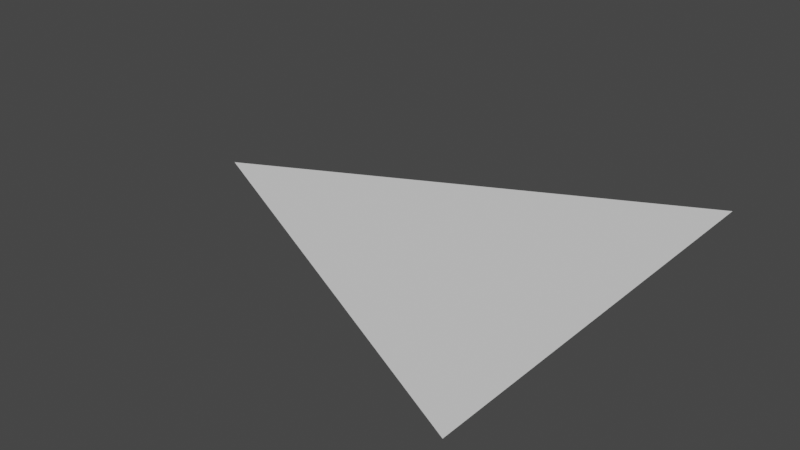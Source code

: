# Source: Triangle.blend  (saved by Blender 3.3.6; exported with 4.5.12 LTS)
import bpy
from mathutils import Matrix  # noqa: F401  (used for matrix-valued properties, if any)

bpy.ops.wm.read_factory_settings(use_empty=True)
scene = bpy.context.scene
scene.name = 'Scene'

# ---- collections
col_collection = bpy.data.collections.new('Collection'); scene.collection.children.link(col_collection)

# ---- world
world_world = bpy.data.worlds.new('World'); scene.world = world_world
world_world.use_nodes = True; world_world.node_tree.nodes.clear()
_N = world_world.node_tree.nodes; _L = world_world.node_tree.links
n0 = _N.new('ShaderNodeOutputWorld'); n0.name = 'World Output'; n0.location = (300, 300)
n1 = _N.new('ShaderNodeBackground'); n1.name = 'Background'; n1.location = (10, 300)
n1.inputs[0].default_value = (0.05088, 0.05088, 0.05088, 1.0)
_L.new(n1.outputs[0], n0.inputs[0])
n0.is_active_output = True
world_world.color = (0.05088, 0.05088, 0.05088)
world_world.use_sun_shadow = False
world_world.sun_shadow_jitter_overblur = 0.0

# ---- meshes
me_plane = bpy.data.meshes.new('Plane')
me_plane.from_pydata([(1.0, -1.0, 0.0), (1.0, 1.0, 0.0), (-1.0, 0.0, 0.0), (1.0, -0.9048, 0.0), (1.0, -0.8095, 0.0), (1.0, -0.7143, 0.0), (1.0, -0.619, 0.0), (1.0, -0.5238, 0.0), (1.0, -0.4286, 0.0), (1.0, -0.3333, 0.0), (1.0, -0.2381, 0.0), (1.0, -0.1429, 0.0), (1.0, -0.04762, 0.0), (1.0, 0.04762, 0.0), (1.0, 0.1429, 0.0), (1.0, 0.2381, 0.0), (1.0, 0.3333, 0.0), (1.0, 0.4286, 0.0), (1.0, 0.5238, 0.0), (1.0, 0.619, 0.0), (1.0, 0.7143, 0.0), (1.0, 0.8095, 0.0), (1.0, 0.9048, 0.0), (-0.9048, 0.04762, 0.0), (-0.8095, 0.09524, 0.0), (-0.7143, 0.1429, 0.0), (-0.619, 0.1905, 0.0), (-0.5238, 0.2381, 0.0), (-0.4286, 0.2857, 0.0), (-0.3333, 0.3333, 0.0), (-0.2381, 0.381, 0.0), (-0.1429, 0.4286, 0.0), (-0.04762, 0.4762, 0.0), (0.04762, 0.5238, 0.0), (0.1429, 0.5714, 0.0), (0.2381, 0.619, 0.0), (0.3333, 0.6667, 0.0), (0.4286, 0.7143, 0.0), (0.5238, 0.7619, 0.0), (0.619, 0.8095, 0.0), (0.7143, 0.8571, 0.0), (0.8095, 0.9048, 0.0), (0.9048, 0.9524, 0.0), (0.9048, -0.9524, 0.0), (0.8095, -0.9048, 0.0), (0.7143, -0.8571, 0.0), (0.619, -0.8095, 0.0), (0.5238, -0.7619, 0.0), (0.4286, -0.7143, 0.0), (0.3333, -0.6667, 0.0), (0.2381, -0.619, 0.0), (0.1429, -0.5714, 0.0), (0.04762, -0.5238, 0.0), (-0.04762, -0.4762, 0.0), (-0.1429, -0.4286, 0.0), (-0.2381, -0.381, 0.0), (-0.3333, -0.3333, 0.0), (-0.4286, -0.2857, 0.0), (-0.5238, -0.2381, 0.0), (-0.619, -0.1905, 0.0), (-0.7143, -0.1429, 0.0), (-0.8095, -0.09524, 0.0), (-0.9048, -0.04762, 0.0), (0.9048, 0.8571, 0.0), (0.9048, 0.7619, 0.0), (0.8095, 0.8095, 0.0), (0.9048, 0.6667, 0.0), (0.8095, 0.7143, 0.0), (0.7143, 0.7619, 0.0), (0.9048, 0.5714, 0.0), (0.8095, 0.619, 0.0), (0.7143, 0.6667, 0.0), (0.619, 0.7143, 0.0), (0.9048, 0.4762, 0.0), (0.8095, 0.5238, 0.0), (0.7143, 0.5714, 0.0), (0.619, 0.619, 0.0), (0.5238, 0.6667, 0.0), (0.9048, 0.381, 0.0), (0.8095, 0.4286, 0.0), (0.7143, 0.4762, 0.0), (0.619, 0.5238, 0.0), (0.5238, 0.5714, 0.0), (0.4286, 0.619, 0.0), (0.9048, 0.2857, 0.0), (0.8095, 0.3333, 0.0), (0.7143, 0.381, 0.0), (0.619, 0.4286, 0.0), (0.5238, 0.4762, 0.0), (0.4286, 0.5238, 0.0), (0.3333, 0.5714, 0.0), (0.9048, 0.1905, 0.0), (0.8095, 0.2381, 0.0), (0.7143, 0.2857, 0.0), (0.619, 0.3333, 0.0), (0.5238, 0.381, 0.0), (0.4286, 0.4286, 0.0), (0.3333, 0.4762, 0.0), (0.2381, 0.5238, 0.0), (0.9048, 0.09524, 0.0), (0.8095, 0.1429, 0.0), (0.7143, 0.1905, 0.0), (0.619, 0.2381, 0.0), (0.5238, 0.2857, 0.0), (0.4286, 0.3333, 0.0), (0.3333, 0.381, 0.0), (0.2381, 0.4286, 0.0), (0.1429, 0.4762, 0.0), (0.9048, -7.451e-09, 0.0), (0.8095, 0.04762, 0.0), (0.7143, 0.09524, 0.0), (0.619, 0.1429, 0.0), (0.5238, 0.1905, 0.0), (0.4286, 0.2381, 0.0), (0.3333, 0.2857, 0.0), (0.2381, 0.3333, 0.0), (0.1429, 0.381, 0.0), (0.04762, 0.4286, 0.0), (0.9048, -0.09524, 0.0), (0.8095, -0.04762, 0.0), (0.7143, -7.451e-09, 0.0), (0.619, 0.04762, 0.0), (0.5238, 0.09524, 0.0), (0.4286, 0.1429, 0.0), (0.3333, 0.1905, 0.0), (0.2381, 0.2381, 0.0), (0.1429, 0.2857, 0.0), (0.04762, 0.3333, 0.0), (-0.04762, 0.381, 0.0), (0.9048, -0.1905, 0.0), (0.8095, -0.1429, 0.0), (0.7143, -0.09524, 0.0), (0.619, -0.04762, 0.0), (0.5238, -7.451e-09, 0.0), (0.4286, 0.04762, 0.0), (0.3333, 0.09524, 0.0), (0.2381, 0.1429, 0.0), (0.1429, 0.1905, 0.0), (0.04762, 0.2381, 0.0), (-0.04762, 0.2857, 0.0), (-0.1429, 0.3333, 0.0), (0.9048, -0.2857, 0.0), (0.8095, -0.2381, 0.0), (0.7143, -0.1905, 0.0), (0.619, -0.1429, 0.0), (0.5238, -0.09524, 0.0), (0.4286, -0.04762, 0.0), (0.3333, -7.451e-09, 0.0), (0.2381, 0.04762, 0.0), (0.1429, 0.09524, 0.0), (0.04762, 0.1429, 0.0), (-0.04762, 0.1905, 0.0), (-0.1429, 0.2381, 0.0), (-0.2381, 0.2857, 0.0), (0.9048, -0.381, 0.0), (0.8095, -0.3333, 0.0), (0.7143, -0.2857, 0.0), (0.619, -0.2381, 0.0), (0.5238, -0.1905, 0.0), (0.4286, -0.1429, 0.0), (0.3333, -0.09524, 0.0), (0.2381, -0.04762, 0.0), (0.1429, -3.725e-09, 0.0), (0.04762, 0.04762, 0.0), (-0.04762, 0.09524, 0.0), (-0.1429, 0.1429, 0.0), (-0.2381, 0.1905, 0.0), (-0.3333, 0.2381, 0.0), (0.9048, -0.4762, 0.0), (0.8095, -0.4286, 0.0), (0.7143, -0.381, 0.0), (0.619, -0.3333, 0.0), (0.5238, -0.2857, 0.0), (0.4286, -0.2381, 0.0), (0.3333, -0.1905, 0.0), (0.2381, -0.1429, 0.0), (0.1429, -0.09524, 0.0), (0.04762, -0.04762, 0.0), (-0.04762, -2.98e-08, 0.0), (-0.1429, 0.04762, 0.0), (-0.2381, 0.09524, 0.0), (-0.3333, 0.1429, 0.0), (-0.4286, 0.1905, 0.0), (0.9048, -0.5714, 0.0), (0.8095, -0.5238, 0.0), (0.7143, -0.4762, 0.0), (0.619, -0.4286, 0.0), (0.5238, -0.381, 0.0), (0.4286, -0.3333, 0.0), (0.3333, -0.2857, 0.0), (0.2381, -0.2381, 0.0), (0.1429, -0.1905, 0.0), (0.04762, -0.1429, 0.0), (-0.04762, -0.09524, 0.0), (-0.1429, -0.04762, 0.0), (-0.2381, -2.235e-08, 0.0), (-0.3333, 0.04762, 0.0), (-0.4286, 0.09524, 0.0), (-0.5238, 0.1429, 0.0), (0.9048, -0.6667, 0.0), (0.8095, -0.619, 0.0), (0.7143, -0.5714, 0.0), (0.619, -0.5238, 0.0), (0.5238, -0.4762, 0.0), (0.4286, -0.4286, 0.0), (0.3333, -0.381, 0.0), (0.2381, -0.3333, 0.0), (0.1429, -0.2857, 0.0), (0.04762, -0.2381, 0.0), (-0.04762, -0.1905, 0.0), (-0.1429, -0.1429, 0.0), (-0.2381, -0.09524, 0.0), (-0.3333, -0.04762, 0.0), (-0.4286, -1.118e-08, 0.0), (-0.5238, 0.04762, 0.0), (-0.619, 0.09524, 0.0), (0.9048, -0.7619, 0.0), (0.8095, -0.7143, 0.0), (0.7143, -0.6667, 0.0), (0.619, -0.619, 0.0), (0.5238, -0.5714, 0.0), (0.4286, -0.5238, 0.0), (0.3333, -0.4762, 0.0), (0.2381, -0.4286, 0.0), (0.1429, -0.381, 0.0), (0.04762, -0.3333, 0.0), (-0.04762, -0.2857, 0.0), (-0.1429, -0.2381, 0.0), (-0.2381, -0.1905, 0.0), (-0.3333, -0.1429, 0.0), (-0.4286, -0.09524, 0.0), (-0.5238, -0.04762, 0.0), (-0.619, -3.725e-09, 0.0), (-0.7143, 0.04762, 0.0), (0.9048, -0.8571, 0.0), (0.8095, -0.8095, 0.0), (0.7143, -0.7619, 0.0), (0.619, -0.7143, 0.0), (0.5238, -0.6667, 0.0), (0.4286, -0.619, 0.0), (0.3333, -0.5714, 0.0), (0.2381, -0.5238, 0.0), (0.1429, -0.4762, 0.0), (0.04762, -0.4286, 0.0), (-0.04762, -0.381, 0.0), (-0.1429, -0.3333, 0.0), (-0.2381, -0.2857, 0.0), (-0.3333, -0.2381, 0.0), (-0.4286, -0.1905, 0.0), (-0.5238, -0.1429, 0.0), (-0.619, -0.09524, 0.0), (-0.7143, -0.04762, 0.0), (-0.8095, -3.725e-09, 0.0)], [], [(0, 43, 3), (22, 42, 1), (21, 63, 22), (20, 64, 21), (19, 66, 20), (18, 69, 19), (17, 73, 18), (16, 78, 17), (15, 84, 16), (14, 91, 15), (13, 99, 14), (12, 108, 13), (11, 118, 12), (10, 129, 11), (9, 141, 10), (8, 154, 9), (7, 168, 8), (6, 183, 7), (5, 199, 6), (4, 216, 5), (3, 234, 4), (22, 63, 42), (63, 41, 42), (21, 64, 63), (64, 65, 63), (63, 65, 41), (65, 40, 41), (20, 66, 64), (66, 67, 64), (64, 67, 65), (67, 68, 65), (65, 68, 40), (68, 39, 40), (19, 69, 66), (69, 70, 66), (66, 70, 67), (70, 71, 67), (67, 71, 68), (71, 72, 68), (68, 72, 39), (72, 38, 39), (18, 73, 69), (73, 74, 69), (69, 74, 70), (74, 75, 70), (70, 75, 71), (75, 76, 71), (71, 76, 72), (76, 77, 72), (72, 77, 38), (77, 37, 38), (17, 78, 73), (78, 79, 73), (73, 79, 74), (79, 80, 74), (74, 80, 75), (80, 81, 75), (75, 81, 76), (81, 82, 76), (76, 82, 77), (82, 83, 77), (77, 83, 37), (83, 36, 37), (16, 84, 78), (84, 85, 78), (78, 85, 79), (85, 86, 79), (79, 86, 80), (86, 87, 80), (80, 87, 81), (87, 88, 81), (81, 88, 82), (88, 89, 82), (82, 89, 83), (89, 90, 83), (83, 90, 36), (90, 35, 36), (15, 91, 84), (91, 92, 84), (84, 92, 85), (92, 93, 85), (85, 93, 86), (93, 94, 86), (86, 94, 87), (94, 95, 87), (87, 95, 88), (95, 96, 88), (88, 96, 89), (96, 97, 89), (89, 97, 90), (97, 98, 90), (90, 98, 35), (98, 34, 35), (14, 99, 91), (99, 100, 91), (91, 100, 92), (100, 101, 92), (92, 101, 93), (101, 102, 93), (93, 102, 94), (102, 103, 94), (94, 103, 95), (103, 104, 95), (95, 104, 96), (104, 105, 96), (96, 105, 97), (105, 106, 97), (97, 106, 98), (106, 107, 98), (98, 107, 34), (107, 33, 34), (13, 108, 99), (108, 109, 99), (99, 109, 100), (109, 110, 100), (100, 110, 101), (110, 111, 101), (101, 111, 102), (111, 112, 102), (102, 112, 103), (112, 113, 103), (103, 113, 104), (113, 114, 104), (104, 114, 105), (114, 115, 105), (105, 115, 106), (115, 116, 106), (106, 116, 107), (116, 117, 107), (107, 117, 33), (117, 32, 33), (12, 118, 108), (118, 119, 108), (108, 119, 109), (119, 120, 109), (109, 120, 110), (120, 121, 110), (110, 121, 111), (121, 122, 111), (111, 122, 112), (122, 123, 112), (112, 123, 113), (123, 124, 113), (113, 124, 114), (124, 125, 114), (114, 125, 115), (125, 126, 115), (115, 126, 116), (126, 127, 116), (116, 127, 117), (127, 128, 117), (117, 128, 32), (128, 31, 32), (11, 129, 118), (129, 130, 118), (118, 130, 119), (130, 131, 119), (119, 131, 120), (131, 132, 120), (120, 132, 121), (132, 133, 121), (121, 133, 122), (133, 134, 122), (122, 134, 123), (134, 135, 123), (123, 135, 124), (135, 136, 124), (124, 136, 125), (136, 137, 125), (125, 137, 126), (137, 138, 126), (126, 138, 127), (138, 139, 127), (127, 139, 128), (139, 140, 128), (128, 140, 31), (140, 30, 31), (10, 141, 129), (141, 142, 129), (129, 142, 130), (142, 143, 130), (130, 143, 131), (143, 144, 131), (131, 144, 132), (144, 145, 132), (132, 145, 133), (145, 146, 133), (133, 146, 134), (146, 147, 134), (134, 147, 135), (147, 148, 135), (135, 148, 136), (148, 149, 136), (136, 149, 137), (149, 150, 137), (137, 150, 138), (150, 151, 138), (138, 151, 139), (151, 152, 139), (139, 152, 140), (152, 153, 140), (140, 153, 30), (153, 29, 30), (9, 154, 141), (154, 155, 141), (141, 155, 142), (155, 156, 142), (142, 156, 143), (156, 157, 143), (143, 157, 144), (157, 158, 144), (144, 158, 145), (158, 159, 145), (145, 159, 146), (159, 160, 146), (146, 160, 147), (160, 161, 147), (147, 161, 148), (161, 162, 148), (148, 162, 149), (162, 163, 149), (149, 163, 150), (163, 164, 150), (150, 164, 151), (164, 165, 151), (151, 165, 152), (165, 166, 152), (152, 166, 153), (166, 167, 153), (153, 167, 29), (167, 28, 29), (8, 168, 154), (168, 169, 154), (154, 169, 155), (169, 170, 155), (155, 170, 156), (170, 171, 156), (156, 171, 157), (171, 172, 157), (157, 172, 158), (172, 173, 158), (158, 173, 159), (173, 174, 159), (159, 174, 160), (174, 175, 160), (160, 175, 161), (175, 176, 161), (161, 176, 162), (176, 177, 162), (162, 177, 163), (177, 178, 163), (163, 178, 164), (178, 179, 164), (164, 179, 165), (179, 180, 165), (165, 180, 166), (180, 181, 166), (166, 181, 167), (181, 182, 167), (167, 182, 28), (182, 27, 28), (7, 183, 168), (183, 184, 168), (168, 184, 169), (184, 185, 169), (169, 185, 170), (185, 186, 170), (170, 186, 171), (186, 187, 171), (171, 187, 172), (187, 188, 172), (172, 188, 173), (188, 189, 173), (173, 189, 174), (189, 190, 174), (174, 190, 175), (190, 191, 175), (175, 191, 176), (191, 192, 176), (176, 192, 177), (192, 193, 177), (177, 193, 178), (193, 194, 178), (178, 194, 179), (194, 195, 179), (179, 195, 180), (195, 196, 180), (180, 196, 181), (196, 197, 181), (181, 197, 182), (197, 198, 182), (182, 198, 27), (198, 26, 27), (6, 199, 183), (199, 200, 183), (183, 200, 184), (200, 201, 184), (184, 201, 185), (201, 202, 185), (185, 202, 186), (202, 203, 186), (186, 203, 187), (203, 204, 187), (187, 204, 188), (204, 205, 188), (188, 205, 189), (205, 206, 189), (189, 206, 190), (206, 207, 190), (190, 207, 191), (207, 208, 191), (191, 208, 192), (208, 209, 192), (192, 209, 193), (209, 210, 193), (193, 210, 194), (210, 211, 194), (194, 211, 195), (211, 212, 195), (195, 212, 196), (212, 213, 196), (196, 213, 197), (213, 214, 197), (197, 214, 198), (214, 215, 198), (198, 215, 26), (215, 25, 26), (5, 216, 199), (216, 217, 199), (199, 217, 200), (217, 218, 200), (200, 218, 201), (218, 219, 201), (201, 219, 202), (219, 220, 202), (202, 220, 203), (220, 221, 203), (203, 221, 204), (221, 222, 204), (204, 222, 205), (222, 223, 205), (205, 223, 206), (223, 224, 206), (206, 224, 207), (224, 225, 207), (207, 225, 208), (225, 226, 208), (208, 226, 209), (226, 227, 209), (209, 227, 210), (227, 228, 210), (210, 228, 211), (228, 229, 211), (211, 229, 212), (229, 230, 212), (212, 230, 213), (230, 231, 213), (213, 231, 214), (231, 232, 214), (214, 232, 215), (232, 233, 215), (215, 233, 25), (233, 24, 25), (4, 234, 216), (234, 235, 216), (216, 235, 217), (235, 236, 217), (217, 236, 218), (236, 237, 218), (218, 237, 219), (237, 238, 219), (219, 238, 220), (238, 239, 220), (220, 239, 221), (239, 240, 221), (221, 240, 222), (240, 241, 222), (222, 241, 223), (241, 242, 223), (223, 242, 224), (242, 243, 224), (224, 243, 225), (243, 244, 225), (225, 244, 226), (244, 245, 226), (226, 245, 227), (245, 246, 227), (227, 246, 228), (246, 247, 228), (228, 247, 229), (247, 248, 229), (229, 248, 230), (248, 249, 230), (230, 249, 231), (249, 250, 231), (231, 250, 232), (250, 251, 232), (232, 251, 233), (251, 252, 233), (233, 252, 24), (252, 23, 24), (3, 43, 234), (43, 44, 234), (234, 44, 235), (44, 45, 235), (235, 45, 236), (45, 46, 236), (236, 46, 237), (46, 47, 237), (237, 47, 238), (47, 48, 238), (238, 48, 239), (48, 49, 239), (239, 49, 240), (49, 50, 240), (240, 50, 241), (50, 51, 241), (241, 51, 242), (51, 52, 242), (242, 52, 243), (52, 53, 243), (243, 53, 244), (53, 54, 244), (244, 54, 245), (54, 55, 245), (245, 55, 246), (55, 56, 246), (246, 56, 247), (56, 57, 247), (247, 57, 248), (57, 58, 248), (248, 58, 249), (58, 59, 249), (249, 59, 250), (59, 60, 250), (250, 60, 251), (60, 61, 251), (251, 61, 252), (61, 62, 252), (252, 62, 23), (62, 2, 23)])
_uv = me_plane.uv_layers.new(name='UVMap')
_uv.uv.foreach_set('vector', [0.0, 0.0, 0.0, 0.0, 0.0, 0.0, 0.0, 0.0, 0.0, 0.0, 0.0, 0.0, 0.0, 0.0, 0.0, 0.0, 0.0, 0.0, 0.0, 0.0, 0.0, 0.0, 0.0, 0.0, 0.0, 0.0, 0.0, 0.0, 0.0, 0.0, 0.0, 0.0, 0.0, 0.0, 0.0, 0.0, 0.0, 0.0, 0.0, 0.0, 0.0, 0.0, 0.0, 0.0, 0.0, 0.0, 0.0, 0.0, 0.0, 0.0, 0.0, 0.0, 0.0, 0.0, 0.0, 0.0, 0.0, 0.0, 0.0, 0.0, 0.0, 0.0, 0.0, 0.0, 0.0, 0.0, 0.0, 0.0, 0.0, 0.0, 0.0, 0.0, 0.0, 0.0, 0.0, 0.0, 0.0, 0.0, 0.0, 0.0, 0.0, 0.0, 0.0, 0.0, 0.0, 0.0, 0.0, 0.0, 0.0, 0.0, 0.0, 0.0, 0.0, 0.0, 0.0, 0.0, 0.0, 0.0, 0.0, 0.0, 0.0, 0.0, 0.0, 0.0, 0.0, 0.0, 0.0, 0.0, 0.0, 0.0, 0.0, 0.0, 0.0, 0.0, 0.0, 0.0, 0.0, 0.0, 0.0, 0.0, 0.0, 0.0, 0.0, 0.0, 0.0, 0.0, 0.0, 0.0, 0.0, 0.0, 0.0, 0.0, 0.0, 0.0, 0.0, 0.0, 0.0, 0.0, 0.0, 0.0, 0.0, 0.0, 0.0, 0.0, 0.0, 0.0, 0.0, 0.0, 0.0, 0.0, 0.0, 0.0, 0.0, 0.0, 0.0, 0.0, 0.0, 0.0, 0.0, 0.0, 0.0, 0.0, 0.0, 0.0, 0.0, 0.0, 0.0, 0.0, 0.0, 0.0, 0.0, 0.0, 0.0, 0.0, 0.0, 0.0, 0.0, 0.0, 0.0, 0.0, 0.0, 0.0, 0.0, 0.0, 0.0, 0.0, 0.0, 0.0, 0.0, 0.0, 0.0, 0.0, 0.0, 0.0, 0.0, 0.0, 0.0, 0.0, 0.0, 0.0, 0.0, 0.0, 0.0, 0.0, 0.0, 0.0, 0.0, 0.0, 0.0, 0.0, 0.0, 0.0, 0.0, 0.0, 0.0, 0.0, 0.0, 0.0, 0.0, 0.0, 0.0, 0.0, 0.0, 0.0, 0.0, 0.0, 0.0, 0.0, 0.0, 0.0, 0.0, 0.0, 0.0, 0.0, 0.0, 0.0, 0.0, 0.0, 0.0, 0.0, 0.0, 0.0, 0.0, 0.0, 0.0, 0.0, 0.0, 0.0, 0.0, 0.0, 0.0, 0.0, 0.0, 0.0, 0.0, 0.0, 0.0, 0.0, 0.0, 0.0, 0.0, 0.0, 0.0, 0.0, 0.0, 0.0, 0.0, 0.0, 0.0, 0.0, 0.0, 0.0, 0.0, 0.0, 0.0, 0.0, 0.0, 0.0, 0.0, 0.0, 0.0, 0.0, 0.0, 0.0, 0.0, 0.0, 0.0, 0.0, 0.0, 0.0, 0.0, 0.0, 0.0, 0.0, 0.0, 0.0, 0.0, 0.0, 0.0, 0.0, 0.0, 0.0, 0.0, 0.0, 0.0, 0.0, 0.0, 0.0, 0.0, 0.0, 0.0, 0.0, 0.0, 0.0, 0.0, 0.0, 0.0, 0.0, 0.0, 0.0, 0.0, 0.0, 0.0, 0.0, 0.0, 0.0, 0.0, 0.0, 0.0, 0.0, 0.0, 0.0, 0.0, 0.0, 0.0, 0.0, 0.0, 0.0, 0.0, 0.0, 0.0, 0.0, 0.0, 0.0, 0.0, 0.0, 0.0, 0.0, 0.0, 0.0, 0.0, 0.0, 0.0, 0.0, 0.0, 0.0, 0.0, 0.0, 0.0, 0.0, 0.0, 0.0, 0.0, 0.0, 0.0, 0.0, 0.0, 0.0, 0.0, 0.0, 0.0, 0.0, 0.0, 0.0, 0.0, 0.0, 0.0, 0.0, 0.0, 0.0, 0.0, 0.0, 0.0, 0.0, 0.0, 0.0, 0.0, 0.0, 0.0, 0.0, 0.0, 0.0, 0.0, 0.0, 0.0, 0.0, 0.0, 0.0, 0.0, 0.0, 0.0, 0.0, 0.0, 0.0, 0.0, 0.0, 0.0, 0.0, 0.0, 0.0, 0.0, 0.0, 0.0, 0.0, 0.0, 0.0, 0.0, 0.0, 0.0, 0.0, 0.0, 0.0, 0.0, 0.0, 0.0, 0.0, 0.0, 0.0, 0.0, 0.0, 0.0, 0.0, 0.0, 0.0, 0.0, 0.0, 0.0, 0.0, 0.0, 0.0, 0.0, 0.0, 0.0, 0.0, 0.0, 0.0, 0.0, 0.0, 0.0, 0.0, 0.0, 0.0, 0.0, 0.0, 0.0, 0.0, 0.0, 0.0, 0.0, 0.0, 0.0, 0.0, 0.0, 0.0, 0.0, 0.0, 0.0, 0.0, 0.0, 0.0, 0.0, 0.0, 0.0, 0.0, 0.0, 0.0, 0.0, 0.0, 0.0, 0.0, 0.0, 0.0, 0.0, 0.0, 0.0, 0.0, 0.0, 0.0, 0.0, 0.0, 0.0, 0.0, 0.0, 0.0, 0.0, 0.0, 0.0, 0.0, 0.0, 0.0, 0.0, 0.0, 0.0, 0.0, 0.0, 0.0, 0.0, 0.0, 0.0, 0.0, 0.0, 0.0, 0.0, 0.0, 0.0, 0.0, 0.0, 0.0, 0.0, 0.0, 0.0, 0.0, 0.0, 0.0, 0.0, 0.0, 0.0, 0.0, 0.0, 0.0, 0.0, 0.0, 0.0, 0.0, 0.0, 0.0, 0.0, 0.0, 0.0, 0.0, 0.0, 0.0, 0.0, 0.0, 0.0, 0.0, 0.0, 0.0, 0.0, 0.0, 0.0, 0.0, 0.0, 0.0, 0.0, 0.0, 0.0, 0.0, 0.0, 0.0, 0.0, 0.0, 0.0, 0.0, 0.0, 0.0, 0.0, 0.0, 0.0, 0.0, 0.0, 0.0, 0.0, 0.0, 0.0, 0.0, 0.0, 0.0, 0.0, 0.0, 0.0, 0.0, 0.0, 0.0, 0.0, 0.0, 0.0, 0.0, 0.0, 0.0, 0.0, 0.0, 0.0, 0.0, 0.0, 0.0, 0.0, 0.0, 0.0, 0.0, 0.0, 0.0, 0.0, 0.0, 0.0, 0.0, 0.0, 0.0, 0.0, 0.0, 0.0, 0.0, 0.0, 0.0, 0.0, 0.0, 0.0, 0.0, 0.0, 0.0, 0.0, 0.0, 0.0, 0.0, 0.0, 0.0, 0.0, 0.0, 0.0, 0.0, 0.0, 0.0, 0.0, 0.0, 0.0, 0.0, 0.0, 0.0, 0.0, 0.0, 0.0, 0.0, 0.0, 0.0, 0.0, 0.0, 0.0, 0.0, 0.0, 0.0, 0.0, 0.0, 0.0, 0.0, 0.0, 0.0, 0.0, 0.0, 0.0, 0.0, 0.0, 0.0, 0.0, 0.0, 0.0, 0.0, 0.0, 0.0, 0.0, 0.0, 0.0, 0.0, 0.0, 0.0, 0.0, 0.0, 0.0, 0.0, 0.0, 0.0, 0.0, 0.0, 0.0, 0.0, 0.0, 0.0, 0.0, 0.0, 0.0, 0.0, 0.0, 0.0, 0.0, 0.0, 0.0, 0.0, 0.0, 0.0, 0.0, 0.0, 0.0, 0.0, 0.0, 0.0, 0.0, 0.0, 0.0, 0.0, 0.0, 0.0, 0.0, 0.0, 0.0, 0.0, 0.0, 0.0, 0.0, 0.0, 0.0, 0.0, 0.0, 0.0, 0.0, 0.0, 0.0, 0.0, 0.0, 0.0, 0.0, 0.0, 0.0, 0.0, 0.0, 0.0, 0.0, 0.0, 0.0, 0.0, 0.0, 0.0, 0.0, 0.0, 0.0, 0.0, 0.0, 0.0, 0.0, 0.0, 0.0, 0.0, 0.0, 0.0, 0.0, 0.0, 0.0, 0.0, 0.0, 0.0, 0.0, 0.0, 0.0, 0.0, 0.0, 0.0, 0.0, 0.0, 0.0, 0.0, 0.0, 0.0, 0.0, 0.0, 0.0, 0.0, 0.0, 0.0, 0.0, 0.0, 0.0, 0.0, 0.0, 0.0, 0.0, 0.0, 0.0, 0.0, 0.0, 0.0, 0.0, 0.0, 0.0, 0.0, 0.0, 0.0, 0.0, 0.0, 0.0, 0.0, 0.0, 0.0, 0.0, 0.0, 0.0, 0.0, 0.0, 0.0, 0.0, 0.0, 0.0, 0.0, 0.0, 0.0, 0.0, 0.0, 0.0, 0.0, 0.0, 0.0, 0.0, 0.0, 0.0, 0.0, 0.0, 0.0, 0.0, 0.0, 0.0, 0.0, 0.0, 0.0, 0.0, 0.0, 0.0, 0.0, 0.0, 0.0, 0.0, 0.0, 0.0, 0.0, 0.0, 0.0, 0.0, 0.0, 0.0, 0.0, 0.0, 0.0, 0.0, 0.0, 0.0, 0.0, 0.0, 0.0, 0.0, 0.0, 0.0, 0.0, 0.0, 0.0, 0.0, 0.0, 0.0, 0.0, 0.0, 0.0, 0.0, 0.0, 0.0, 0.0, 0.0, 0.0, 0.0, 0.0, 0.0, 0.0, 0.0, 0.0, 0.0, 0.0, 0.0, 0.0, 0.0, 0.0, 0.0, 0.0, 0.0, 0.0, 0.0, 0.0, 0.0, 0.0, 0.0, 0.0, 0.0, 0.0, 0.0, 0.0, 0.0, 0.0, 0.0, 0.0, 0.0, 0.0, 0.0, 0.0, 0.0, 0.0, 0.0, 0.0, 0.0, 0.0, 0.0, 0.0, 0.0, 0.0, 0.0, 0.0, 0.0, 0.0, 0.0, 0.0, 0.0, 0.0, 0.0, 0.0, 0.0, 0.0, 0.0, 0.0, 0.0, 0.0, 0.0, 0.0, 0.0, 0.0, 0.0, 0.0, 0.0, 0.0, 0.0, 0.0, 0.0, 0.0, 0.0, 0.0, 0.0, 0.0, 0.0, 0.0, 0.0, 0.0, 0.0, 0.0, 0.0, 0.0, 0.0, 0.0, 0.0, 0.0, 0.0, 0.0, 0.0, 0.0, 0.0, 0.0, 0.0, 0.0, 0.0, 0.0, 0.0, 0.0, 0.0, 0.0, 0.0, 0.0, 0.0, 0.0, 0.0, 0.0, 0.0, 0.0, 0.0, 0.0, 0.0, 0.0, 0.0, 0.0, 0.0, 0.0, 0.0, 0.0, 0.0, 0.0, 0.0, 0.0, 0.0, 0.0, 0.0, 0.0, 0.0, 0.0, 0.0, 0.0, 0.0, 0.0, 0.0, 0.0, 0.0, 0.0, 0.0, 0.0, 0.0, 0.0, 0.0, 0.0, 0.0, 0.0, 0.0, 0.0, 0.0, 0.0, 0.0, 0.0, 0.0, 0.0, 0.0, 0.0, 0.0, 0.0, 0.0, 0.0, 0.0, 0.0, 0.0, 0.0, 0.0, 0.0, 0.0, 0.0, 0.0, 0.0, 0.0, 0.0, 0.0, 0.0, 0.0, 0.0, 0.0, 0.0, 0.0, 0.0, 0.0, 0.0, 0.0, 0.0, 0.0, 0.0, 0.0, 0.0, 0.0, 0.0, 0.0, 0.0, 0.0, 0.0, 0.0, 0.0, 0.0, 0.0, 0.0, 0.0, 0.0, 0.0, 0.0, 0.0, 0.0, 0.0, 0.0, 0.0, 0.0, 0.0, 0.0, 0.0, 0.0, 0.0, 0.0, 0.0, 0.0, 0.0, 0.0, 0.0, 0.0, 0.0, 0.0, 0.0, 0.0, 0.0, 0.0, 0.0, 0.0, 0.0, 0.0, 0.0, 0.0, 0.0, 0.0, 0.0, 0.0, 0.0, 0.0, 0.0, 0.0, 0.0, 0.0, 0.0, 0.0, 0.0, 0.0, 0.0, 0.0, 0.0, 0.0, 0.0, 0.0, 0.0, 0.0, 0.0, 0.0, 0.0, 0.0, 0.0, 0.0, 0.0, 0.0, 0.0, 0.0, 0.0, 0.0, 0.0, 0.0, 0.0, 0.0, 0.0, 0.0, 0.0, 0.0, 0.0, 0.0, 0.0, 0.0, 0.0, 0.0, 0.0, 0.0, 0.0, 0.0, 0.0, 0.0, 0.0, 0.0, 0.0, 0.0, 0.0, 0.0, 0.0, 0.0, 0.0, 0.0, 0.0, 0.0, 0.0, 0.0, 0.0, 0.0, 0.0, 0.0, 0.0, 0.0, 0.0, 0.0, 0.0, 0.0, 0.0, 0.0, 0.0, 0.0, 0.0, 0.0, 0.0, 0.0, 0.0, 0.0, 0.0, 0.0, 0.0, 0.0, 0.0, 0.0, 0.0, 0.0, 0.0, 0.0, 0.0, 0.0, 0.0, 0.0, 0.0, 0.0, 0.0, 0.0, 0.0, 0.0, 0.0, 0.0, 0.0, 0.0, 0.0, 0.0, 0.0, 0.0, 0.0, 0.0, 0.0, 0.0, 0.0, 0.0, 0.0, 0.0, 0.0, 0.0, 0.0, 0.0, 0.0, 0.0, 0.0, 0.0, 0.0, 0.0, 0.0, 0.0, 0.0, 0.0, 0.0, 0.0, 0.0, 0.0, 0.0, 0.0, 0.0, 0.0, 0.0, 0.0, 0.0, 0.0, 0.0, 0.0, 0.0, 0.0, 0.0, 0.0, 0.0, 0.0, 0.0, 0.0, 0.0, 0.0, 0.0, 0.0, 0.0, 0.0, 0.0, 0.0, 0.0, 0.0, 0.0, 0.0, 0.0, 0.0, 0.0, 0.0, 0.0, 0.0, 0.0, 0.0, 0.0, 0.0, 0.0, 0.0, 0.0, 0.0, 0.0, 0.0, 0.0, 0.0, 0.0, 0.0, 0.0, 0.0, 0.0, 0.0, 0.0, 0.0, 0.0, 0.0, 0.0, 0.0, 0.0, 0.0, 0.0, 0.0, 0.0, 0.0, 0.0, 0.0, 0.0, 0.0, 0.0, 0.0, 0.0, 0.0, 0.0, 0.0, 0.0, 0.0, 0.0, 0.0, 0.0, 0.0, 0.0, 0.0, 0.0, 0.0, 0.0, 0.0, 0.0, 0.0, 0.0, 0.0, 0.0, 0.0, 0.0, 0.0, 0.0, 0.0, 0.0, 0.0, 0.0, 0.0, 0.0, 0.0, 0.0, 0.0, 0.0, 0.0, 0.0, 0.0, 0.0, 0.0, 0.0, 0.0, 0.0, 0.0, 0.0, 0.0, 0.0, 0.0, 0.0, 0.0, 0.0, 0.0, 0.0, 0.0, 0.0, 0.0, 0.0, 0.0, 0.0, 0.0, 0.0, 0.0, 0.0, 0.0, 0.0, 0.0, 0.0, 0.0, 0.0, 0.0, 0.0, 0.0, 0.0, 0.0, 0.0, 0.0, 0.0, 0.0, 0.0, 0.0, 0.0, 0.0, 0.0, 0.0, 0.0, 0.0, 0.0, 0.0, 0.0, 0.0, 0.0, 0.0, 0.0, 0.0, 0.0, 0.0, 0.0, 0.0, 0.0, 0.0, 0.0, 0.0, 0.0, 0.0, 0.0, 0.0, 0.0, 0.0, 0.0, 0.0, 0.0, 0.0, 0.0, 0.0, 0.0, 0.0, 0.0, 0.0, 0.0, 0.0, 0.0, 0.0, 0.0, 0.0, 0.0, 0.0, 0.0, 0.0, 0.0, 0.0, 0.0, 0.0, 0.0, 0.0, 0.0, 0.0, 0.0, 0.0, 0.0, 0.0, 0.0, 0.0, 0.0, 0.0, 0.0, 0.0, 0.0, 0.0, 0.0, 0.0, 0.0, 0.0, 0.0, 0.0, 0.0, 0.0, 0.0, 0.0, 0.0, 0.0, 0.0, 0.0, 0.0, 0.0, 0.0, 0.0, 0.0, 0.0, 0.0, 0.0, 0.0, 0.0, 0.0, 0.0, 0.0, 0.0, 0.0, 0.0, 0.0, 0.0, 0.0, 0.0, 0.0, 0.0, 0.0, 0.0, 0.0, 0.0, 0.0, 0.0, 0.0, 0.0, 0.0, 0.0, 0.0, 0.0, 0.0, 0.0, 0.0, 0.0, 0.0, 0.0, 0.0, 0.0, 0.0, 0.0, 0.0, 0.0, 0.0, 0.0, 0.0, 0.0, 0.0, 0.0, 0.0, 0.0, 0.0, 0.0, 0.0, 0.0, 0.0, 0.0, 0.0, 0.0, 0.0, 0.0, 0.0, 0.0, 0.0, 0.0, 0.0, 0.0, 0.0, 0.0, 0.0, 0.0, 0.0, 0.0, 0.0, 0.0, 0.0, 0.0, 0.0, 0.0, 0.0, 0.0, 0.0, 0.0, 0.0, 0.0, 0.0, 0.0, 0.0, 0.0, 0.0, 0.0, 0.0, 0.0, 0.0, 0.0, 0.0, 0.0, 0.0, 0.0, 0.0, 0.0, 0.0, 0.0, 0.0, 0.0, 0.0, 0.0, 0.0, 0.0, 0.0, 0.0, 0.0, 0.0, 0.0, 0.0, 0.0, 0.0, 0.0, 0.0, 0.0, 0.0, 0.0, 0.0, 0.0, 0.0, 0.0, 0.0, 0.0, 0.0, 0.0, 0.0, 0.0, 0.0, 0.0, 0.0, 0.0, 0.0, 0.0, 0.0, 0.0, 0.0, 0.0, 0.0, 0.0, 0.0, 0.0, 0.0, 0.0, 0.0, 0.0, 0.0, 0.0, 0.0, 0.0, 0.0, 0.0, 0.0, 0.0, 0.0, 0.0, 0.0, 0.0, 0.0, 0.0, 0.0, 0.0, 0.0, 0.0, 0.0, 0.0, 0.0, 0.0, 0.0, 0.0, 0.0, 0.0, 0.0, 0.0, 0.0, 0.0, 0.0, 0.0, 0.0, 0.0, 0.0, 0.0, 0.0, 0.0, 0.0, 0.0, 0.0, 0.0, 0.0, 0.0, 0.0, 0.0, 0.0, 0.0, 0.0, 0.0, 0.0, 0.0, 0.0, 0.0, 0.0, 0.0, 0.0, 0.0, 0.0, 0.0, 0.0, 0.0, 0.0, 0.0, 0.0, 0.0, 0.0, 0.0, 0.0, 0.0, 0.0, 0.0, 0.0, 0.0, 0.0, 0.0, 0.0, 0.0, 0.0, 0.0, 0.0, 0.0, 0.0, 0.0, 0.0, 0.0, 0.0, 0.0, 0.0, 0.0, 0.0, 0.0, 0.0, 0.0, 0.0, 0.0, 0.0, 0.0, 0.0, 0.0, 0.0, 0.0, 0.0, 0.0, 0.0, 0.0, 0.0, 0.0, 0.0, 0.0, 0.0, 0.0, 0.0, 0.0, 0.0, 0.0, 0.0, 0.0, 0.0, 0.0, 0.0, 0.0, 0.0, 0.0, 0.0, 0.0, 0.0, 0.0, 0.0, 0.0, 0.0, 0.0, 0.0, 0.0, 0.0, 0.0, 0.0, 0.0, 0.0, 0.0, 0.0, 0.0, 0.0, 0.0, 0.0, 0.0, 0.0, 0.0, 0.0, 0.0, 0.0, 0.0, 0.0, 0.0, 0.0, 0.0, 0.0, 0.0, 0.0, 0.0, 0.0, 0.0, 0.0, 0.0, 0.0, 0.0, 0.0, 0.0, 0.0, 0.0, 0.0, 0.0, 0.0, 0.0, 0.0, 0.0, 0.0, 0.0, 0.0, 0.0, 0.0, 0.0, 0.0, 0.0, 0.0, 0.0, 0.0, 0.0, 0.0, 0.0, 0.0, 0.0, 0.0, 0.0, 0.0, 0.0, 0.0, 0.0, 0.0, 0.0, 0.0, 0.0, 0.0, 0.0, 0.0, 0.0, 0.0, 0.0, 0.0, 0.0, 0.0, 0.0, 0.0, 0.0, 0.0, 0.0, 0.0, 0.0, 0.0, 0.0, 0.0, 0.0, 0.0, 0.0, 0.0, 0.0, 0.0, 0.0, 0.0, 0.0, 0.0, 0.0, 0.0, 0.0, 0.0, 0.0, 0.0, 0.0, 0.0, 0.0, 0.0, 0.0, 0.0, 0.0, 0.0, 0.0, 0.0, 0.0, 0.0, 0.0, 0.0, 0.0, 0.0, 0.0, 0.0, 0.0, 0.0, 0.0, 0.0, 0.0, 0.0, 0.0, 0.0, 0.0, 0.0, 0.0, 0.0, 0.0, 0.0, 0.0, 0.0, 0.0, 0.0, 0.0, 0.0, 0.0, 0.0, 0.0, 0.0, 0.0, 0.0, 0.0, 0.0, 0.0, 0.0, 0.0, 0.0, 0.0, 0.0, 0.0, 0.0, 0.0, 0.0, 0.0, 0.0, 0.0, 0.0, 0.0, 0.0, 0.0, 0.0, 0.0, 0.0, 0.0, 0.0, 0.0, 0.0, 0.0, 0.0, 0.0, 0.0, 0.0, 0.0, 0.0, 0.0, 0.0, 0.0, 0.0, 0.0, 0.0, 0.0, 0.0, 0.0, 0.0, 0.0, 0.0, 0.0, 0.0, 0.0, 0.0, 0.0, 0.0, 0.0, 0.0, 0.0, 0.0, 0.0, 0.0, 0.0, 0.0, 0.0, 0.0, 0.0, 0.0, 0.0, 0.0, 0.0, 0.0, 0.0, 0.0, 0.0, 0.0, 0.0, 0.0, 0.0, 0.0, 0.0, 0.0, 0.0, 0.0, 0.0, 0.0, 0.0, 0.0, 0.0, 0.0, 0.0, 0.0, 0.0, 0.0, 0.0, 0.0, 0.0, 0.0, 0.0, 0.0, 0.0, 0.0, 0.0, 0.0, 0.0, 0.0, 0.0, 0.0, 0.0, 0.0, 0.0, 0.0, 0.0, 0.0, 0.0, 0.0, 0.0, 0.0, 0.0, 0.0, 0.0, 0.0, 0.0, 0.0, 0.0, 0.0, 0.0, 0.0, 0.0, 0.0, 0.0, 0.0, 0.0, 0.0, 0.0, 0.0, 0.0, 0.0, 0.0, 0.0, 0.0, 0.0, 0.0, 0.0, 0.0, 0.0, 0.0, 0.0, 0.0, 0.0, 0.0, 0.0, 0.0, 0.0, 0.0, 0.0, 0.0, 0.0, 0.0, 0.0, 0.0, 0.0, 0.0, 0.0, 0.0, 0.0, 0.0, 0.0, 0.0, 0.0, 0.0, 0.0, 0.0, 0.0, 0.0, 0.0, 0.0, 0.0, 0.0, 0.0, 0.0, 0.0, 0.0, 0.0, 0.0, 0.0, 0.0, 0.0, 0.0, 0.0, 0.0, 0.0, 0.0, 0.0, 0.0, 0.0, 0.0, 0.0, 0.0, 0.0, 0.0, 0.0, 0.0, 0.0, 0.0, 0.0, 0.0, 0.0, 0.0, 0.0, 0.0, 0.0, 0.0, 0.0, 0.0, 0.0, 0.0, 0.0, 0.0, 0.0, 0.0, 0.0, 0.0, 0.0, 0.0, 0.0, 0.0, 0.0, 0.0, 0.0, 0.0, 0.0, 0.0, 0.0, 0.0, 0.0, 0.0, 0.0, 0.0, 0.0, 0.0, 0.0, 0.0, 0.0, 0.0, 0.0, 0.0, 0.0, 0.0, 0.0, 0.0, 0.0, 0.0, 0.0, 0.0, 0.0, 0.0, 0.0, 0.0, 0.0, 0.0, 0.0, 0.0, 0.0, 0.0, 0.0, 0.0, 0.0, 0.0, 0.0, 0.0, 0.0, 0.0, 0.0, 0.0, 0.0, 0.0, 0.0, 0.0, 0.0, 0.0, 0.0, 0.0, 0.0, 0.0, 0.0, 0.0, 0.0, 0.0, 0.0, 0.0, 0.0, 0.0, 0.0, 0.0, 0.0, 0.0, 0.0, 0.0, 0.0, 0.0, 0.0, 0.0, 0.0, 0.0, 0.0, 0.0, 0.0, 0.0, 0.0, 0.0, 0.0, 0.0, 0.0, 0.0, 0.0, 0.0, 0.0, 0.0, 0.0, 0.0, 0.0, 0.0, 0.0, 0.0, 0.0, 0.0, 0.0, 0.0, 0.0, 0.0, 0.0, 0.0, 0.0, 0.0, 0.0, 0.0, 0.0, 0.0, 0.0, 0.0, 0.0, 0.0, 0.0, 0.0, 0.0, 0.0, 0.0, 0.0, 0.0, 0.0, 0.0, 0.0, 0.0, 0.0, 0.0, 0.0, 0.0, 0.0, 0.0, 0.0, 0.0, 0.0, 0.0, 0.0, 0.0, 0.0, 0.0, 0.0, 0.0, 0.0, 0.0, 0.0, 0.0, 0.0, 0.0, 0.0, 0.0, 0.0, 0.0, 0.0, 0.0, 0.0, 0.0, 0.0, 0.0, 0.0, 0.0, 0.0, 0.0, 0.0, 0.0, 0.0, 0.0, 0.0, 0.0, 0.0, 0.0, 0.0, 0.0, 0.0, 0.0, 0.0, 0.0, 0.0, 0.0, 0.0, 0.0, 0.0, 0.0, 0.0, 0.0, 0.0, 0.0, 0.0, 0.0, 0.0, 0.0, 0.0, 0.0, 0.0, 0.0, 0.0, 0.0, 0.0, 0.0, 0.0, 0.0, 0.0, 0.0, 0.0, 0.0, 0.0, 0.0, 0.0, 0.0, 0.0, 0.0, 0.0, 0.0, 0.0, 0.0, 0.0, 0.0, 0.0, 0.0, 0.0, 0.0, 0.0, 0.0, 0.0, 0.0, 0.0, 0.0, 0.0, 0.0, 0.0, 0.0, 0.0, 0.0, 0.0, 0.0, 0.0, 0.0, 0.0, 0.0, 0.0, 0.0, 0.0, 0.0, 0.0, 0.0, 0.0, 0.0, 0.0, 0.0, 0.0, 0.0, 0.0, 0.0, 0.0, 0.0, 0.0, 0.0, 0.0, 0.0, 0.0, 0.0, 0.0, 0.0, 0.0, 0.0, 0.0, 0.0, 0.0, 0.0, 0.0, 0.0, 0.0, 0.0, 0.0, 0.0, 0.0, 0.0, 0.0, 0.0, 0.0, 0.0, 0.0, 0.0, 0.0, 0.0, 0.0, 0.0, 0.0, 0.0, 0.0, 0.0, 0.0, 0.0, 0.0, 0.0, 0.0, 0.0, 0.0, 0.0, 0.0, 0.0, 0.0, 0.0, 0.0, 0.0, 0.0, 0.0, 0.0, 0.0, 0.0, 0.0, 0.0, 0.0, 0.0, 0.0, 0.0, 0.0, 0.0, 0.0, 0.0, 0.0, 0.0, 0.0, 0.0, 0.0, 0.0, 0.0, 0.0, 0.0, 0.0, 0.0, 0.0, 0.0, 0.0, 0.0, 0.0, 0.0, 0.0, 0.0, 0.0, 0.0, 0.0, 0.0, 0.0, 0.0, 0.0, 0.0, 0.0, 0.0, 0.0, 0.0, 0.0, 0.0, 0.0, 0.0, 0.0, 0.0, 0.0, 0.0, 0.0, 0.0, 0.0, 0.0, 0.0, 0.0, 0.0, 0.0, 0.0, 0.0, 0.0, 0.0, 0.0, 0.0, 0.0, 0.0, 0.0, 0.0, 0.0, 0.0, 0.0, 0.0, 0.0, 0.0, 0.0, 0.0, 0.0, 0.0, 0.0, 0.0, 0.0, 0.0, 0.0, 0.0, 0.0, 0.0, 0.0, 0.0, 0.0, 0.0, 0.0, 0.0, 0.0, 0.0, 0.0, 0.0, 0.0, 0.0, 0.0, 0.0, 0.0, 0.0, 0.0, 0.0, 0.0, 0.0, 0.0, 0.0, 0.0, 0.0, 0.0, 0.0, 0.0, 0.0, 0.0, 0.0, 0.0, 0.0, 0.0, 0.0, 0.0, 0.0, 0.0, 0.0, 0.0, 0.0, 0.0, 0.0, 0.0, 0.0, 0.0, 0.0, 0.0, 0.0, 0.0, 0.0, 0.0, 0.0, 0.0, 0.0, 0.0, 0.0, 0.0, 0.0, 0.0, 0.0, 0.0, 0.0, 0.0, 0.0, 0.0, 0.0, 0.0, 0.0, 0.0, 0.0, 0.0, 0.0, 0.0, 0.0, 0.0, 0.0, 0.0, 0.0, 0.0, 0.0, 0.0, 0.0, 0.0, 0.0, 0.0, 0.0, 0.0, 0.0, 0.0, 0.0, 0.0, 0.0, 0.0, 0.0, 0.0, 0.0, 0.0, 0.0, 0.0, 0.0, 0.0, 0.0, 0.0, 0.0, 0.0, 0.0, 0.0, 0.0, 0.0, 0.0, 0.0, 0.0, 0.0, 0.0])
me_plane.update()

# ---- objects
ob_plane = bpy.data.objects.new('Plane', me_plane)

# ---- transforms, parenting, visibility, modifiers, constraints
ob_plane.location = (0.0, 0.0, 0.0)

# ---- collection membership
col_collection.objects.link(ob_plane)

# ---- scene / render settings (as saved in the file)
scene.frame_start = 1; scene.frame_end = 250; scene.frame_set(1)
scene.render.engine = 'BLENDER_EEVEE_NEXT'
scene.cycles.sampling_pattern = 'TABULATED_SOBOL'
scene.cycles.use_light_tree = False
scene.view_settings.view_transform = 'Filmic'
bpy.context.view_layer.update()

# ---- added for rendering (the .blend has no active camera and no usable light): camera, sun
cam_auto = bpy.data.cameras.new('AutoCamera')
cam_auto.lens = 50.0
cam_auto.sensor_width = 36.0
cam_auto.clip_end = 1000.0
ob_auto_camera = bpy.data.objects.new('AutoCamera', cam_auto)
scene.collection.objects.link(ob_auto_camera)
ob_auto_camera.location = (2.61693, -3.14032, 2.09354)
ob_auto_camera.rotation_euler = (1.09748, -7.21219e-08, 0.694738)
scene.camera = ob_auto_camera
light_auto_sun = bpy.data.lights.new('AutoSun', 'SUN')
light_auto_sun.energy = 3.0
light_auto_sun.angle = 0.0523599
ob_auto_sun = bpy.data.objects.new('AutoSun', light_auto_sun)
scene.collection.objects.link(ob_auto_sun)
ob_auto_sun.rotation_euler = (0.872665, 0.174533, 0.523599)
bpy.context.view_layer.update()
